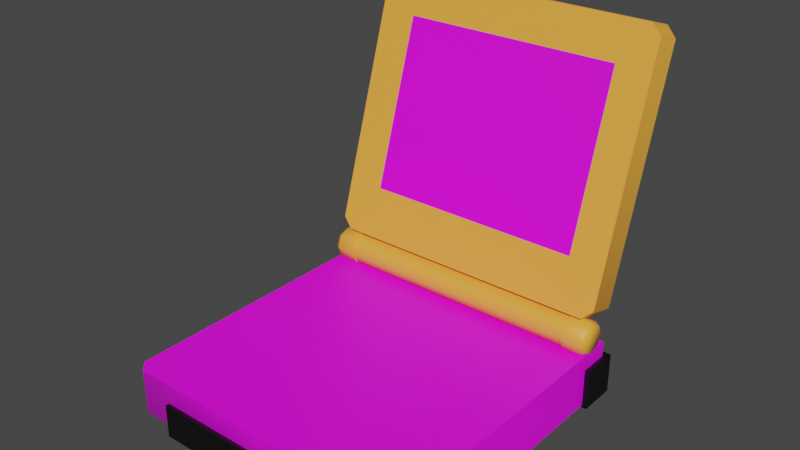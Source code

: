 # Source: gameboy_.blend  (saved by Blender 4.2.66; exported with 4.5.12 LTS)
import bpy
from mathutils import Matrix  # noqa: F401  (used for matrix-valued properties, if any)

bpy.ops.wm.read_factory_settings(use_empty=True)
scene = bpy.context.scene
scene.name = 'Scene'

# ---- collections
col_collection = bpy.data.collections.new('Collection'); scene.collection.children.link(col_collection)
col_hinge = bpy.data.collections.new('Hinge'); scene.collection.children.link(col_hinge)
col_base = bpy.data.collections.new('Base'); scene.collection.children.link(col_base)
col_buttons = bpy.data.collections.new('Buttons'); scene.collection.children.link(col_buttons)

# ---- images (referenced by path relative to the original .blend; pixels are not part of the script)
import os
ASSET_DIR = os.environ.get("B2B_ASSET_DIR", "")  # directory of the original .blend (textures are referenced by path, not embedded)
HERE = os.path.dirname(os.path.abspath(__file__))  # packed textures are extracted next to this script under _unpacked/

def load_image(name, relpath, width, height, colorspace="sRGB"):
    """Load a texture the original file referenced (path relative to the .blend, or extracted next to this script)."""
    p = next((c for c in (os.path.join(HERE, relpath), os.path.join(ASSET_DIR, relpath)) if relpath and os.path.exists(c)), "")
    if p:
        img = bpy.data.images.load(p, check_existing=True)
        img.name = name
    else:  # same state as the original file: an image datablock whose file is absent (Cycles renders it pink)
        img = bpy.data.images.new(name, width, height)
        img.source = "FILE"
        img.filepath = "//" + (relpath or name)
    img.colorspace_settings.name = colorspace
    return img
img_pokemon_png = load_image('pokemon.png', 'pokemon.png', 1024, 1024, 'sRGB')
img_base = load_image('Base', 'GBA-Base.png', 1024, 1024, 'sRGB')

# ---- materials (node trees are filled in below, after node groups)
mat_material_004 = bpy.data.materials.new('Material.004')
mat_material_004.use_backface_culling = True
mat_material_004.use_backface_culling_shadow = True
mat_material_002 = bpy.data.materials.new('Material.002')
mat_material_002.use_backface_culling = True
mat_material_002.use_backface_culling_shadow = True
mat_material_001 = bpy.data.materials.new('Material.001')
mat_material_001.use_backface_culling = True
mat_material_001.use_backface_culling_shadow = True
mat_material_003 = bpy.data.materials.new('Material.003')
mat_material_003.use_backface_culling = True
mat_material_003.use_backface_culling_shadow = True
mat_material_006 = bpy.data.materials.new('Material.006')
mat_material_006.use_backface_culling = True
mat_material_006.use_backface_culling_shadow = True
mat_base = bpy.data.materials.new('Base')
mat_base.use_backface_culling = True
mat_base.use_backface_culling_shadow = True
mat_buttons = bpy.data.materials.new('buttons')
mat_buttons.use_backface_culling = True
mat_buttons.use_backface_culling_shadow = True

# ---- material node trees
mat_material_004.use_nodes = True; mat_material_004.node_tree.nodes.clear()
_N = mat_material_004.node_tree.nodes; _L = mat_material_004.node_tree.links
n0 = _N.new('ShaderNodeBsdfPrincipled'); n0.name = 'Principled BSDF'; n0.location = (10, 300)
n0.inputs[0].default_value = (0.0, 0.0, 0.0, 1.0)
n1 = _N.new('ShaderNodeOutputMaterial'); n1.name = 'Material Output'; n1.location = (300, 300)
_L.new(n0.outputs[0], n1.inputs[0])
n1.is_active_output = True
mat_material_002.use_nodes = True; mat_material_002.node_tree.nodes.clear()
_N = mat_material_002.node_tree.nodes; _L = mat_material_002.node_tree.links
n0 = _N.new('ShaderNodeBsdfPrincipled'); n0.name = 'Principled BSDF'; n0.location = (10, 300)
n0.inputs[0].default_value = (1.0, 0.4233, 0.05448, 1.0)
n1 = _N.new('ShaderNodeOutputMaterial'); n1.name = 'Material Output'; n1.location = (300, 300)
_L.new(n0.outputs[0], n1.inputs[0])
n1.is_active_output = True
mat_material_001.use_nodes = True; mat_material_001.node_tree.nodes.clear()
_N = mat_material_001.node_tree.nodes; _L = mat_material_001.node_tree.links
n0 = _N.new('ShaderNodeBsdfPrincipled'); n0.name = 'Principled BSDF'; n0.location = (10, 300)
n1 = _N.new('ShaderNodeOutputMaterial'); n1.name = 'Material Output'; n1.location = (300, 300)
n2 = _N.new('ShaderNodeTexImage'); n2.name = 'Image Texture'; n2.location = (-280, 280)
n2.image = img_pokemon_png
n2.interpolation = 'Closest'
_L.new(n0.outputs[0], n1.inputs[0])
_L.new(n2.outputs[0], n0.inputs[0])
n1.is_active_output = True
mat_material_003.use_nodes = True; mat_material_003.node_tree.nodes.clear()
_N = mat_material_003.node_tree.nodes; _L = mat_material_003.node_tree.links
n0 = _N.new('ShaderNodeBsdfPrincipled'); n0.name = 'Principled BSDF'; n0.location = (10, 300)
n0.inputs[0].default_value = (1.0, 0.4233, 0.05448, 1.0)
n1 = _N.new('ShaderNodeOutputMaterial'); n1.name = 'Material Output'; n1.location = (300, 300)
_L.new(n0.outputs[0], n1.inputs[0])
n1.is_active_output = True
mat_material_006.use_nodes = True; mat_material_006.node_tree.nodes.clear()
_N = mat_material_006.node_tree.nodes; _L = mat_material_006.node_tree.links
n0 = _N.new('ShaderNodeBsdfPrincipled'); n0.name = 'Principled BSDF'; n0.location = (10, 300)
n0.inputs[0].default_value = (1.0, 0.4233, 0.05448, 1.0)
n1 = _N.new('ShaderNodeOutputMaterial'); n1.name = 'Material Output'; n1.location = (300, 300)
_L.new(n0.outputs[0], n1.inputs[0])
n1.is_active_output = True
mat_base.use_nodes = True; mat_base.node_tree.nodes.clear()
_N = mat_base.node_tree.nodes; _L = mat_base.node_tree.links
n0 = _N.new('ShaderNodeBsdfPrincipled'); n0.name = 'Principled BSDF'; n0.location = (10, 300)
n1 = _N.new('ShaderNodeOutputMaterial'); n1.name = 'Material Output'; n1.location = (300, 300)
n2 = _N.new('ShaderNodeTexImage'); n2.name = 'Image Texture'; n2.location = (-280, 266)
n2.image = img_base
n2.interpolation = 'Closest'
_L.new(n0.outputs[0], n1.inputs[0])
_L.new(n2.outputs[0], n0.inputs[0])
n1.is_active_output = True
mat_buttons.use_nodes = True; mat_buttons.node_tree.nodes.clear()
_N = mat_buttons.node_tree.nodes; _L = mat_buttons.node_tree.links
n0 = _N.new('ShaderNodeBsdfPrincipled'); n0.name = 'Principled BSDF'; n0.location = (10, 300)
n0.distribution = 'GGX'
n0.subsurface_method = 'RANDOM_WALK_SKIN'
n0.inputs[0].default_value = (0.0, 0.0, 0.0, 1.0)
n0.inputs[3].default_value = 1.45
n0.inputs[27].default_value = (0.0, 0.0, 0.0, 1.0)
n0.inputs[28].default_value = 1.0
n1 = _N.new('ShaderNodeOutputMaterial'); n1.name = 'Material Output'; n1.location = (300, 300)
_L.new(n0.outputs[0], n1.inputs[0])
n1.is_active_output = True

# ---- world
world_world = bpy.data.worlds.new('World'); scene.world = world_world
world_world.use_nodes = True; world_world.node_tree.nodes.clear()
_N = world_world.node_tree.nodes; _L = world_world.node_tree.links
n0 = _N.new('ShaderNodeOutputWorld'); n0.name = 'World Output'; n0.location = (300, 300)
n1 = _N.new('ShaderNodeBackground'); n1.name = 'Background'; n1.location = (10, 300)
n1.inputs[0].default_value = (0.05088, 0.05088, 0.05088, 1.0)
_L.new(n1.outputs[0], n0.inputs[0])
n0.is_active_output = True
world_world.color = (0.05088, 0.05088, 0.05088)
world_world.use_sun_shadow = False
world_world.sun_shadow_jitter_overblur = 0.0

# ---- meshes
me_cube_002 = bpy.data.meshes.new('Cube.002')
me_cube_002.from_pydata([(-1.0, -1.0, -1.0), (-1.0, -1.0, 1.0), (-1.0, 1.0, -1.0), (-1.0, 1.0, 1.0), (1.0, -1.0, -1.0), (1.0, -1.0, 1.0), (1.0, 1.0, -1.0), (1.0, 1.0, 1.0)], [], [(0, 1, 3, 2), (2, 3, 7, 6), (6, 7, 5, 4), (4, 5, 1, 0), (2, 6, 4, 0), (7, 3, 1, 5)])
_uv = me_cube_002.uv_layers.new(name='UVMap')
_uv.uv.foreach_set('vector', [0.375, 0.0, 0.625, 0.0, 0.625, 0.25, 0.375, 0.25, 0.375, 0.25, 0.625, 0.25, 0.625, 0.5, 0.375, 0.5, 0.375, 0.5, 0.625, 0.5, 0.625, 0.75, 0.375, 0.75, 0.375, 0.75, 0.625, 0.75, 0.625, 1.0, 0.375, 1.0, 0.125, 0.5, 0.375, 0.5, 0.375, 0.75, 0.125, 0.75, 0.625, 0.5, 0.875, 0.5, 0.875, 0.75, 0.625, 0.75])
me_cube_002.materials.append(mat_material_004)
me_cube_002.update()
me_cube_003 = bpy.data.meshes.new('Cube.003')
me_cube_003.from_pydata([(-2.149, -0.2811, -1.595), (-2.149, -0.2811, 1.801), (2.193, -0.2811, -1.595), (2.193, -0.2811, 1.801), (-2.684, 0.2811, -2.589), (-2.888, 0.2811, -2.385), (-2.888, 0.2811, 2.385), (-2.684, 0.2811, 2.589), (2.888, 0.2811, -2.385), (2.684, 0.2811, -2.589), (2.684, 0.2811, 2.589), (2.888, 0.2811, 2.385), (-2.888, -0.2811, -2.385), (-2.684, -0.2811, -2.589), (-2.766, -0.2811, -2.426), (-2.684, -0.2811, 2.589), (-2.888, -0.2811, 2.385), (-2.748, -0.2811, 2.441), (2.888, -0.2811, 2.385), (2.684, -0.2811, 2.589), (2.753, -0.2811, 2.436), (2.684, -0.2811, -2.589), (2.888, -0.2811, -2.385), (2.771, -0.2811, -2.422)], [], [(4, 5, 6, 7, 10, 11, 8, 9), (10, 7, 15, 19), (0, 1, 17, 16, 12, 14), (2, 3, 1, 0), (12, 16, 6, 5), (8, 11, 18, 22), (2, 0, 14, 13, 21, 23), (1, 3, 20, 19, 15, 17), (3, 2, 23, 22, 18, 20), (12, 13, 14), (15, 16, 17), (18, 19, 20), (21, 22, 23), (4, 13, 12, 5), (15, 7, 6, 16), (21, 9, 8, 22), (10, 19, 18, 11), (4, 9, 21, 13)])
me_cube_003.polygons.foreach_set('use_smooth', [True] * 18)
me_cube_003.polygons.foreach_set('material_index', [0, 0, 0, 1, 0, 0, 0, 0, 0, 0, 0, 0, 0, 0, 0, 0, 0, 0])
_uv = me_cube_003.uv_layers.new(name='UVMap')
_uv.uv.foreach_set('vector', [0.375, 0.2588, 0.3848, 0.25, 0.6152, 0.25, 0.625, 0.2588, 0.625, 0.4912, 0.6152, 0.5, 0.3848, 0.5, 0.375, 0.4912, 0.6338, 0.5, 0.8662, 0.5, 0.8662, 0.75, 0.6338, 0.75, 0.4079, 0.9705, 0.5921, 0.9705, 0.6188, 0.9944, 0.6152, 1.0, 0.3848, 1.0, 0.3804, 0.9951, 1.0, 0.0, 1.0, 1.0, 0.0, 1.0, 0.0, 0.0, 0.3848, 0.0, 0.6152, 0.0, 0.6152, 0.25, 0.3848, 0.25, 0.3848, 0.5, 0.6152, 0.5, 0.6152, 0.75, 0.3848, 0.75, 0.4079, 0.7795, 0.4079, 0.9705, 0.3804, 0.9951, 0.375, 0.9912, 0.375, 0.7588, 0.3805, 0.755, 0.5921, 0.9705, 0.5921, 0.7795, 0.6186, 0.7557, 0.625, 0.7588, 0.625, 0.9912, 0.6188, 0.9944, 0.5921, 0.7795, 0.4079, 0.7795, 0.3805, 0.755, 0.3848, 0.75, 0.6152, 0.75, 0.6186, 0.7557, 0.3793, 0.9961, 0.375, 0.9912, 0.3804, 0.9951, 0.6208, 0.9962, 0.6152, 1.0, 0.6188, 0.9944, 0.6152, 0.75, 0.6208, 0.7538, 0.6186, 0.7557, 0.375, 0.7588, 0.3795, 0.7541, 0.3805, 0.755, 0.1338, 0.5, 0.1338, 0.75, 0.125, 0.75, 0.125, 0.5, 0.625, 0.0, 0.625, 0.25, 0.6152, 0.25, 0.6152, 0.0, 0.3662, 0.75, 0.3662, 0.5, 0.3848, 0.5, 0.3848, 0.75, 0.6338, 0.5, 0.6338, 0.75, 0.6152, 0.75, 0.6152, 0.5, 0.1338, 0.5, 0.3662, 0.5, 0.3662, 0.75, 0.1338, 0.75])
me_cube_003.materials.append(mat_material_002)
me_cube_003.materials.append(mat_material_001)
me_cube_003.update()
me_cylinder_004 = bpy.data.meshes.new('Cylinder.004')
me_cylinder_004.from_pydata([(0.0, 1.0, 1.0), (0.7071, 0.7071, 1.0), (1.0, 0.0, 1.0), (0.7071, -0.7071, 1.0), (0.0, -1.0, 1.0), (-0.7071, -0.7071, 1.0), (-1.0, 0.0, 1.0), (-0.7071, 0.7071, 1.0), (4.47e-08, 0.8175, -0.4449), (4.589e-08, 1.0, -0.1588), (0.5781, 0.5781, -0.4449), (0.7071, 0.7071, -0.1588), (0.8175, 0.0, -0.4449), (1.0, 0.0, -0.1588), (0.5781, -0.5781, -0.4449), (0.7071, -0.7071, -0.1588), (4.47e-08, -0.8175, -0.4449), (4.589e-08, -1.0, -0.1588), (-0.5781, -0.5781, -0.4449), (-0.7071, -0.7071, -0.1588), (-0.8175, 7.451e-09, -0.4449), (-1.0, 0.0, -0.1588), (-0.5781, 0.5781, -0.4449), (-0.7071, 0.7071, -0.1588)], [], [(23, 7, 0, 9), (13, 2, 3, 15), (15, 3, 4, 17), (17, 4, 5, 19), (19, 5, 6, 21), (21, 6, 7, 23), (1, 0, 7, 6, 5, 4, 3, 2), (11, 1, 2, 13), (9, 0, 1, 11), (9, 11, 10, 8), (11, 13, 12, 10), (13, 15, 14, 12), (15, 17, 16, 14), (17, 19, 18, 16), (19, 21, 20, 18), (21, 23, 22, 20), (23, 9, 8, 22), (8, 10, 12, 14, 16, 18, 20, 22)])
me_cylinder_004.polygons.foreach_set('use_smooth', [True] * 18)
_uv = me_cylinder_004.uv_layers.new(name='UVMap')
_uv.uv.foreach_set('vector', [0.125, 0.5583, 0.125, 1.0, 0.0, 1.0, 0.0, 0.5583, 0.75, 0.5583, 0.75, 1.0, 0.625, 1.0, 0.625, 0.5583, 0.625, 0.5583, 0.625, 1.0, 0.5, 1.0, 0.5, 0.5583, 0.5, 0.5583, 0.5, 1.0, 0.375, 1.0, 0.375, 0.5583, 0.375, 0.5583, 0.375, 1.0, 0.25, 1.0, 0.25, 0.5583, 0.25, 0.5583, 0.25, 1.0, 0.125, 1.0, 0.125, 0.5583, 0.4197, 0.4197, 0.25, 0.49, 0.08029, 0.4197, 0.01, 0.25, 0.08029, 0.08029, 0.25, 0.01, 0.4197, 0.08029, 0.49, 0.25, 0.875, 0.5583, 0.875, 1.0, 0.75, 1.0, 0.75, 0.5583, 1.0, 0.5583, 1.0, 1.0, 0.875, 1.0, 0.875, 0.5583, 0.75, 0.49, 0.9197, 0.4197, 0.8887, 0.3887, 0.75, 0.4462, 0.9197, 0.4197, 0.99, 0.25, 0.9462, 0.25, 0.8887, 0.3887, 0.99, 0.25, 0.9197, 0.08029, 0.8887, 0.1113, 0.9462, 0.25, 0.9197, 0.08029, 0.75, 0.01, 0.75, 0.05379, 0.8887, 0.1113, 0.75, 0.01, 0.5803, 0.08029, 0.6113, 0.1113, 0.75, 0.05379, 0.5803, 0.08029, 0.51, 0.25, 0.5538, 0.25, 0.6113, 0.1113, 0.51, 0.25, 0.5803, 0.4197, 0.6113, 0.3887, 0.5538, 0.25, 0.5803, 0.4197, 0.75, 0.49, 0.75, 0.4462, 0.6113, 0.3887, 0.75, 0.4462, 0.8887, 0.3887, 0.9462, 0.25, 0.8887, 0.1113, 0.75, 0.05379, 0.6113, 0.1113, 0.5538, 0.25, 0.6113, 0.3887])
me_cylinder_004.materials.append(mat_material_002)
me_cylinder_004.update()
me_cylinder_005 = bpy.data.meshes.new('Cylinder.005')
me_cylinder_005.from_pydata([(0.05554, 1.144, -7.575), (0.05554, 1.144, 7.217), (0.7626, 0.8509, -7.575), (0.7626, 0.8509, 7.217), (1.056, 0.1438, -7.575), (1.056, 0.1438, 7.217), (0.7626, -0.5634, -7.575), (0.7626, -0.5634, 7.217), (0.05554, -0.8562, -7.575), (0.05554, -0.8562, 7.217), (-0.6516, -0.5634, -7.575), (-0.6516, -0.5634, 7.217), (-0.9445, 0.1438, -7.575), (-0.9445, 0.1438, 7.217), (-0.6516, 0.8509, -7.575), (-0.6516, 0.8509, 7.217)], [], [(0, 1, 3, 2), (2, 3, 5, 4), (4, 5, 7, 6), (6, 7, 9, 8), (8, 9, 11, 10), (10, 11, 13, 12), (12, 13, 15, 14), (14, 15, 1, 0)])
me_cylinder_005.polygons.foreach_set('use_smooth', [True] * 8)
_uv = me_cylinder_005.uv_layers.new(name='UVMap')
_uv.uv.foreach_set('vector', [1.0, 0.5, 1.0, 1.0, 0.875, 1.0, 0.875, 0.5, 0.875, 0.5, 0.875, 1.0, 0.75, 1.0, 0.75, 0.5, 0.75, 0.5, 0.75, 1.0, 0.625, 1.0, 0.625, 0.5, 0.625, 0.5, 0.625, 1.0, 0.5, 1.0, 0.5, 0.5, 0.5, 0.5, 0.5, 1.0, 0.375, 1.0, 0.375, 0.5, 0.375, 0.5, 0.375, 1.0, 0.25, 1.0, 0.25, 0.5, 0.25, 0.5, 0.25, 1.0, 0.125, 1.0, 0.125, 0.5, 0.125, 0.5, 0.125, 1.0, 0.0, 1.0, 0.0, 0.5])
me_cylinder_005.materials.append(mat_material_003)
me_cylinder_005.update()
me_cylinder_006 = bpy.data.meshes.new('Cylinder.006')
me_cylinder_006.from_pydata([(0.0, 1.0, 1.0), (0.7071, 0.7071, 1.0), (1.0, 0.0, 1.0), (0.7071, -0.7071, 1.0), (0.0, -1.0, 1.0), (-0.7071, -0.7071, 1.0), (-1.0, 0.0, 1.0), (-0.7071, 0.7071, 1.0), (4.47e-08, 0.8175, -0.4449), (4.589e-08, 1.0, -0.1588), (0.5781, 0.5781, -0.4449), (0.7071, 0.7071, -0.1588), (0.8175, 0.0, -0.4449), (1.0, 0.0, -0.1588), (0.5781, -0.5781, -0.4449), (0.7071, -0.7071, -0.1588), (4.47e-08, -0.8175, -0.4449), (4.589e-08, -1.0, -0.1588), (-0.5781, -0.5781, -0.4449), (-0.7071, -0.7071, -0.1588), (-0.8175, 7.451e-09, -0.4449), (-1.0, 0.0, -0.1588), (-0.5781, 0.5781, -0.4449), (-0.7071, 0.7071, -0.1588)], [], [(23, 7, 0, 9), (13, 2, 3, 15), (15, 3, 4, 17), (17, 4, 5, 19), (19, 5, 6, 21), (21, 6, 7, 23), (1, 0, 7, 6, 5, 4, 3, 2), (11, 1, 2, 13), (9, 0, 1, 11), (9, 11, 10, 8), (11, 13, 12, 10), (13, 15, 14, 12), (15, 17, 16, 14), (17, 19, 18, 16), (19, 21, 20, 18), (21, 23, 22, 20), (23, 9, 8, 22), (8, 10, 12, 14, 16, 18, 20, 22)])
me_cylinder_006.polygons.foreach_set('use_smooth', [True] * 18)
_uv = me_cylinder_006.uv_layers.new(name='UVMap')
_uv.uv.foreach_set('vector', [0.125, 0.5583, 0.125, 1.0, 0.0, 1.0, 0.0, 0.5583, 0.75, 0.5583, 0.75, 1.0, 0.625, 1.0, 0.625, 0.5583, 0.625, 0.5583, 0.625, 1.0, 0.5, 1.0, 0.5, 0.5583, 0.5, 0.5583, 0.5, 1.0, 0.375, 1.0, 0.375, 0.5583, 0.375, 0.5583, 0.375, 1.0, 0.25, 1.0, 0.25, 0.5583, 0.25, 0.5583, 0.25, 1.0, 0.125, 1.0, 0.125, 0.5583, 0.4197, 0.4197, 0.25, 0.49, 0.08029, 0.4197, 0.01, 0.25, 0.08029, 0.08029, 0.25, 0.01, 0.4197, 0.08029, 0.49, 0.25, 0.875, 0.5583, 0.875, 1.0, 0.75, 1.0, 0.75, 0.5583, 1.0, 0.5583, 1.0, 1.0, 0.875, 1.0, 0.875, 0.5583, 0.75, 0.49, 0.9197, 0.4197, 0.8887, 0.3887, 0.75, 0.4462, 0.9197, 0.4197, 0.99, 0.25, 0.9462, 0.25, 0.8887, 0.3887, 0.99, 0.25, 0.9197, 0.08029, 0.8887, 0.1113, 0.9462, 0.25, 0.9197, 0.08029, 0.75, 0.01, 0.75, 0.05379, 0.8887, 0.1113, 0.75, 0.01, 0.5803, 0.08029, 0.6113, 0.1113, 0.75, 0.05379, 0.5803, 0.08029, 0.51, 0.25, 0.5538, 0.25, 0.6113, 0.1113, 0.51, 0.25, 0.5803, 0.4197, 0.6113, 0.3887, 0.5538, 0.25, 0.5803, 0.4197, 0.75, 0.49, 0.75, 0.4462, 0.6113, 0.3887, 0.75, 0.4462, 0.8887, 0.3887, 0.9462, 0.25, 0.8887, 0.1113, 0.75, 0.05379, 0.6113, 0.1113, 0.5538, 0.25, 0.6113, 0.3887])
me_cylinder_006.materials.append(mat_material_006)
me_cylinder_006.update()
me_cube_004 = bpy.data.meshes.new('Cube.004')
me_cube_004.from_pydata([(-0.6353, 0.6412, -0.1165), (-0.6353, 0.6412, 0.1165), (0.6353, 0.6412, -0.1165), (0.6353, 0.6412, 0.1165), (-0.5919, -0.6412, -0.07309), (-0.6353, -0.5978, -0.1165), (-0.6353, -0.5978, 0.1165), (-0.5919, -0.6412, 0.1165), (0.5919, -0.6412, -0.07309), (0.6353, -0.5978, -0.1165), (0.5919, -0.6412, 0.1165), (0.6353, -0.5978, 0.1165)], [], [(8, 10, 7, 4), (0, 1, 3, 2), (3, 1, 6, 7, 10, 11), (5, 6, 1, 0), (2, 3, 11, 9), (4, 7, 6, 5), (10, 8, 9, 11), (5, 9, 8, 4), (0, 2, 9, 5)])
me_cube_004.polygons.foreach_set('use_smooth', [True] * 9)
_uv = me_cube_004.uv_layers.new(name='UVMap')
_uv.uv.foreach_set('vector', [0.4844, 0.2266, 0.4844, 0.2656, 0.07031, 0.2656, 0.07031, 0.2266, 0.05469, 0.7656, 0.05469, 0.7109, 0.5, 0.7109, 0.5, 0.7656, 0.5, 0.7109, 0.05469, 0.7109, 0.05469, 0.2812, 0.07031, 0.2656, 0.4844, 0.2656, 0.5, 0.2812, 0.0, 0.2812, 0.05469, 0.2812, 0.05469, 0.7109, 0.0, 0.7109, 0.5547, 0.7109, 0.5, 0.7109, 0.5, 0.2812, 0.5547, 0.2812, 0.01562, 0.2656, 0.05469, 0.2656, 0.05469, 0.2812, 0.0, 0.2812, 0.5, 0.2656, 0.5391, 0.2656, 0.5547, 0.2812, 0.5, 0.2812, 1.0, 0.2812, 0.5547, 0.2812, 0.5703, 0.2656, 0.9844, 0.2656, 1.0, 0.7109, 0.5547, 0.7109, 0.5547, 0.2812, 1.0, 0.2812])
me_cube_004.materials.append(mat_base)
me_cube_004.update()
me_cube_007 = bpy.data.meshes.new('Cube.007')
me_cube_007.from_pydata([(-1.0, -1.0, -1.0), (-1.0, -1.0, 1.0), (-1.0, 0.8613, -1.0), (-1.0, 0.8613, 1.0), (1.0, -1.0, -1.0), (1.0, -1.0, 1.0), (1.0, 0.8613, -1.0), (1.0, 0.8613, 1.0)], [], [(0, 1, 3, 2), (2, 3, 7, 6), (6, 7, 5, 4), (4, 5, 1, 0), (2, 6, 4, 0), (7, 3, 1, 5)])
_uv = me_cube_007.uv_layers.new(name='UVMap')
_uv.uv.foreach_set('vector', [0.375, 0.0, 0.625, 0.0, 0.625, 0.25, 0.375, 0.25, 0.375, 0.25, 0.625, 0.25, 0.625, 0.5, 0.375, 0.5, 0.375, 0.5, 0.625, 0.5, 0.625, 0.75, 0.375, 0.75, 0.375, 0.75, 0.625, 0.75, 0.625, 1.0, 0.375, 1.0, 0.125, 0.5, 0.375, 0.5, 0.375, 0.75, 0.125, 0.75, 0.625, 0.5, 0.875, 0.5, 0.875, 0.75, 0.625, 0.75])
me_cube_007.materials.append(mat_buttons)
me_cube_007.update()
me_cube_008 = bpy.data.meshes.new('Cube.008')
me_cube_008.from_pydata([(-1.0, -1.0, -1.0), (-1.0, -1.0, 1.0), (-1.0, 0.8613, -1.0), (-1.0, 0.8613, 1.0), (1.0, -1.0, -1.0), (1.0, -1.0, 1.0), (1.0, 0.8613, -1.0), (1.0, 0.8613, 1.0)], [], [(0, 1, 3, 2), (2, 3, 7, 6), (6, 7, 5, 4), (4, 5, 1, 0), (2, 6, 4, 0), (7, 3, 1, 5)])
_uv = me_cube_008.uv_layers.new(name='UVMap')
_uv.uv.foreach_set('vector', [0.375, 0.0, 0.625, 0.0, 0.625, 0.25, 0.375, 0.25, 0.375, 0.25, 0.625, 0.25, 0.625, 0.5, 0.375, 0.5, 0.375, 0.5, 0.625, 0.5, 0.625, 0.75, 0.375, 0.75, 0.375, 0.75, 0.625, 0.75, 0.625, 1.0, 0.375, 1.0, 0.125, 0.5, 0.375, 0.5, 0.375, 0.75, 0.125, 0.75, 0.625, 0.5, 0.875, 0.5, 0.875, 0.75, 0.625, 0.75])
me_cube_008.materials.append(mat_buttons)
me_cube_008.update()

# ---- objects
ob_game_card_low = bpy.data.objects.new('Game Card Low', me_cube_002)
ob_screen = bpy.data.objects.new('Screen', me_cube_003)
ob_left = bpy.data.objects.new('Left', me_cylinder_004)
ob_middle = bpy.data.objects.new('Middle', me_cylinder_005)
ob_right = bpy.data.objects.new('Right', me_cylinder_006)
ob_cube = bpy.data.objects.new('Cube', me_cube_004)
ob_r = bpy.data.objects.new('R', me_cube_007)
ob_l = bpy.data.objects.new('L', me_cube_008)

# ---- transforms, parenting, visibility, modifiers, constraints
ob_game_card_low.location = (0.000356, -1.07, -0.1032)
ob_game_card_low.scale = (0.4541, 0.1938, 0.07124)
ob_screen.location = (3.642e-05, 0.1474, 0.7183)
ob_screen.rotation_euler = (-0.3, 0.0, 0.0)
ob_screen.scale = (0.2197, 0.2197, 0.2197)
_m = ob_screen.modifiers.new('EdgeSplit', 'EDGE_SPLIT')
_m.split_angle = 0.8727
ob_left.location = (-0.6054, -0.05986, 0.11)
ob_left.rotation_euler = (-0.0, 1.571, 0.0)
ob_left.scale = (0.07238, 0.07238, 0.07238)
_m = ob_left.modifiers.new('EdgeSplit', 'EDGE_SPLIT')
_m.split_angle = 1.396
ob_middle.location = (0.0119, -0.06992, 0.1136)
ob_middle.rotation_euler = (-0.0, 1.571, 0.0)
ob_middle.scale = (0.06665, 0.06665, 0.07238)
ob_right.location = (0.6058, -0.05986, 0.11)
ob_right.rotation_euler = (-3.142, 1.571, 0.0)
ob_right.scale = (0.07238, 0.07238, 0.07238)
_m = ob_right.modifiers.new('EdgeSplit', 'EDGE_SPLIT')
_m.split_angle = 1.396
ob_cube.location = (0.0, -0.606, -0.06338)
_m = ob_cube.modifiers.new('EdgeSplit', 'EDGE_SPLIT')
_m.split_angle = 0.9215
ob_r.location = (0.569, -0.007789, -0.1016)
ob_r.scale = (0.08673, 0.08673, 0.08673)
ob_l.location = (-0.5754, -0.007789, -0.1016)
ob_l.scale = (0.08673, 0.08673, 0.08673)

# ---- collection membership
scene.collection.objects.link(ob_game_card_low)
scene.collection.objects.link(ob_screen)
col_hinge.objects.link(ob_left)
col_hinge.objects.link(ob_middle)
col_hinge.objects.link(ob_right)
col_base.objects.link(ob_cube)
col_buttons.objects.link(ob_r)
col_buttons.objects.link(ob_l)

# ---- scene / render settings (as saved in the file)
scene.frame_start = 1; scene.frame_end = 250; scene.frame_set(1)
scene.render.engine = 'CYCLES'
scene.cycles.sampling_pattern = 'TABULATED_SOBOL'
scene.cycles.use_light_tree = False
scene.view_settings.view_transform = 'Filmic'
bpy.context.view_layer.update()

# ---- added for rendering (the .blend has no active camera and no usable light): camera, sun
cam_auto = bpy.data.cameras.new('AutoCamera')
cam_auto.lens = 50.0
cam_auto.sensor_width = 36.0
cam_auto.clip_end = 1000.0
ob_auto_camera = bpy.data.objects.new('AutoCamera', cam_auto)
scene.collection.objects.link(ob_auto_camera)
ob_auto_camera.location = (2.36925, -3.29144, 2.44378)
ob_auto_camera.rotation_euler = (1.09748, -7.21219e-08, 0.694738)
scene.camera = ob_auto_camera
light_auto_sun = bpy.data.lights.new('AutoSun', 'SUN')
light_auto_sun.energy = 3.0
light_auto_sun.angle = 0.0523599
ob_auto_sun = bpy.data.objects.new('AutoSun', light_auto_sun)
scene.collection.objects.link(ob_auto_sun)
ob_auto_sun.rotation_euler = (0.872665, 0.174533, 0.523599)
bpy.context.view_layer.update()
